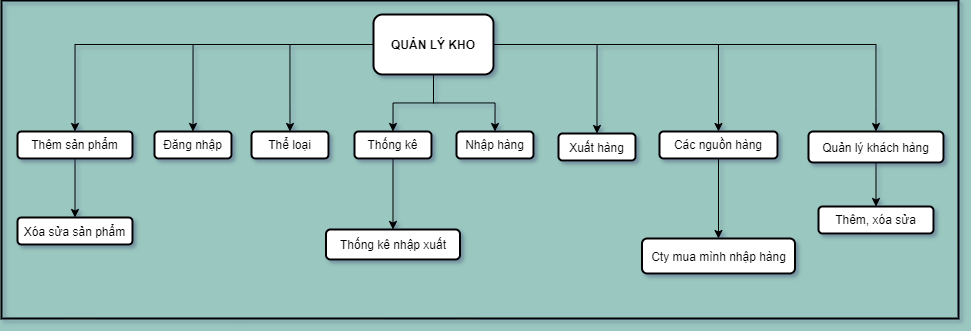

The diagram above was exported from draw.io. Its source (the exported page's mxGraphModel, read from the mxfile embedded in the PNG):
<mxGraphModel dx="2048" dy="1803" grid="0" gridSize="10" guides="1" tooltips="1" connect="1" arrows="1" fold="1" page="1" pageScale="1" pageWidth="827" pageHeight="1169" background="#9AC7BF" math="0" shadow="1">
  <root>
    <mxCell id="0" />
    <mxCell id="1" parent="0" />
    <mxCell id="HJiv9LXOtoFSwTQGgXrA-12" style="edgeStyle=orthogonalEdgeStyle;rounded=0;orthogonalLoop=1;jettySize=auto;html=1;entryX=0.5;entryY=0;entryDx=0;entryDy=0;" edge="1" parent="1" source="HJiv9LXOtoFSwTQGgXrA-1" target="HJiv9LXOtoFSwTQGgXrA-5">
      <mxGeometry relative="1" as="geometry" />
    </mxCell>
    <mxCell id="HJiv9LXOtoFSwTQGgXrA-13" style="edgeStyle=orthogonalEdgeStyle;rounded=0;orthogonalLoop=1;jettySize=auto;html=1;entryX=0.5;entryY=0;entryDx=0;entryDy=0;" edge="1" parent="1" source="HJiv9LXOtoFSwTQGgXrA-1" target="HJiv9LXOtoFSwTQGgXrA-2">
      <mxGeometry relative="1" as="geometry" />
    </mxCell>
    <mxCell id="HJiv9LXOtoFSwTQGgXrA-14" style="edgeStyle=orthogonalEdgeStyle;rounded=0;orthogonalLoop=1;jettySize=auto;html=1;entryX=0.5;entryY=0;entryDx=0;entryDy=0;" edge="1" parent="1" source="HJiv9LXOtoFSwTQGgXrA-1" target="HJiv9LXOtoFSwTQGgXrA-6">
      <mxGeometry relative="1" as="geometry" />
    </mxCell>
    <mxCell id="HJiv9LXOtoFSwTQGgXrA-15" style="edgeStyle=orthogonalEdgeStyle;rounded=0;orthogonalLoop=1;jettySize=auto;html=1;entryX=0.5;entryY=0;entryDx=0;entryDy=0;" edge="1" parent="1" source="HJiv9LXOtoFSwTQGgXrA-1" target="HJiv9LXOtoFSwTQGgXrA-7">
      <mxGeometry relative="1" as="geometry" />
    </mxCell>
    <mxCell id="HJiv9LXOtoFSwTQGgXrA-16" style="edgeStyle=orthogonalEdgeStyle;rounded=0;orthogonalLoop=1;jettySize=auto;html=1;entryX=0.5;entryY=0;entryDx=0;entryDy=0;" edge="1" parent="1" source="HJiv9LXOtoFSwTQGgXrA-1" target="HJiv9LXOtoFSwTQGgXrA-3">
      <mxGeometry relative="1" as="geometry" />
    </mxCell>
    <mxCell id="HJiv9LXOtoFSwTQGgXrA-17" style="edgeStyle=orthogonalEdgeStyle;rounded=0;orthogonalLoop=1;jettySize=auto;html=1;entryX=0.5;entryY=0;entryDx=0;entryDy=0;" edge="1" parent="1" source="HJiv9LXOtoFSwTQGgXrA-1" target="HJiv9LXOtoFSwTQGgXrA-10">
      <mxGeometry relative="1" as="geometry" />
    </mxCell>
    <mxCell id="HJiv9LXOtoFSwTQGgXrA-18" style="edgeStyle=orthogonalEdgeStyle;rounded=0;orthogonalLoop=1;jettySize=auto;html=1;entryX=0.5;entryY=0;entryDx=0;entryDy=0;" edge="1" parent="1" source="HJiv9LXOtoFSwTQGgXrA-1" target="HJiv9LXOtoFSwTQGgXrA-9">
      <mxGeometry relative="1" as="geometry" />
    </mxCell>
    <mxCell id="HJiv9LXOtoFSwTQGgXrA-21" style="edgeStyle=orthogonalEdgeStyle;rounded=0;orthogonalLoop=1;jettySize=auto;html=1;entryX=0.5;entryY=0;entryDx=0;entryDy=0;" edge="1" parent="1" source="HJiv9LXOtoFSwTQGgXrA-1" target="HJiv9LXOtoFSwTQGgXrA-4">
      <mxGeometry relative="1" as="geometry" />
    </mxCell>
    <mxCell id="HJiv9LXOtoFSwTQGgXrA-1" value="QUẢN LÝ KHO" style="rounded=1;whiteSpace=wrap;html=1;strokeWidth=2;fontStyle=1" vertex="1" parent="1">
      <mxGeometry x="360" y="11" width="120" height="60" as="geometry" />
    </mxCell>
    <mxCell id="HJiv9LXOtoFSwTQGgXrA-2" value="Đăng nhập" style="rounded=1;whiteSpace=wrap;html=1;strokeWidth=2;" vertex="1" parent="1">
      <mxGeometry x="141" y="128" width="77" height="27" as="geometry" />
    </mxCell>
    <mxCell id="HJiv9LXOtoFSwTQGgXrA-3" value="Nhập hàng" style="rounded=1;whiteSpace=wrap;html=1;strokeWidth=2;" vertex="1" parent="1">
      <mxGeometry x="443" y="128" width="77" height="27" as="geometry" />
    </mxCell>
    <mxCell id="HJiv9LXOtoFSwTQGgXrA-4" value="Xuất hàng" style="rounded=1;whiteSpace=wrap;html=1;strokeWidth=2;" vertex="1" parent="1">
      <mxGeometry x="545" y="130" width="77" height="27" as="geometry" />
    </mxCell>
    <mxCell id="HJiv9LXOtoFSwTQGgXrA-23" style="edgeStyle=orthogonalEdgeStyle;rounded=0;orthogonalLoop=1;jettySize=auto;html=1;entryX=0.5;entryY=0;entryDx=0;entryDy=0;" edge="1" parent="1" source="HJiv9LXOtoFSwTQGgXrA-5" target="HJiv9LXOtoFSwTQGgXrA-11">
      <mxGeometry relative="1" as="geometry" />
    </mxCell>
    <mxCell id="HJiv9LXOtoFSwTQGgXrA-5" value="Thêm sản phẩm" style="rounded=1;whiteSpace=wrap;html=1;strokeWidth=2;" vertex="1" parent="1">
      <mxGeometry x="4" y="128" width="115" height="27" as="geometry" />
    </mxCell>
    <mxCell id="HJiv9LXOtoFSwTQGgXrA-6" value="Thể loại" style="rounded=1;whiteSpace=wrap;html=1;strokeWidth=2;" vertex="1" parent="1">
      <mxGeometry x="238" y="128" width="77" height="27" as="geometry" />
    </mxCell>
    <mxCell id="HJiv9LXOtoFSwTQGgXrA-24" style="edgeStyle=orthogonalEdgeStyle;rounded=0;orthogonalLoop=1;jettySize=auto;html=1;" edge="1" parent="1" source="HJiv9LXOtoFSwTQGgXrA-7" target="HJiv9LXOtoFSwTQGgXrA-8">
      <mxGeometry relative="1" as="geometry" />
    </mxCell>
    <mxCell id="HJiv9LXOtoFSwTQGgXrA-7" value="Thống kê" style="rounded=1;whiteSpace=wrap;html=1;strokeWidth=2;" vertex="1" parent="1">
      <mxGeometry x="341" y="128" width="77" height="27" as="geometry" />
    </mxCell>
    <mxCell id="HJiv9LXOtoFSwTQGgXrA-8" value="Thống kê nhập xuất" style="rounded=1;whiteSpace=wrap;html=1;strokeWidth=2;" vertex="1" parent="1">
      <mxGeometry x="312.5" y="226" width="134" height="30" as="geometry" />
    </mxCell>
    <mxCell id="HJiv9LXOtoFSwTQGgXrA-27" style="edgeStyle=orthogonalEdgeStyle;rounded=0;orthogonalLoop=1;jettySize=auto;html=1;entryX=0.5;entryY=0;entryDx=0;entryDy=0;" edge="1" parent="1" source="HJiv9LXOtoFSwTQGgXrA-9" target="HJiv9LXOtoFSwTQGgXrA-26">
      <mxGeometry relative="1" as="geometry" />
    </mxCell>
    <mxCell id="HJiv9LXOtoFSwTQGgXrA-9" value="Quản lý khách hàng" style="rounded=1;whiteSpace=wrap;html=1;strokeWidth=2;" vertex="1" parent="1">
      <mxGeometry x="795" y="128" width="135" height="31" as="geometry" />
    </mxCell>
    <mxCell id="HJiv9LXOtoFSwTQGgXrA-29" style="edgeStyle=orthogonalEdgeStyle;rounded=0;orthogonalLoop=1;jettySize=auto;html=1;entryX=0.5;entryY=0;entryDx=0;entryDy=0;" edge="1" parent="1" source="HJiv9LXOtoFSwTQGgXrA-10" target="HJiv9LXOtoFSwTQGgXrA-28">
      <mxGeometry relative="1" as="geometry" />
    </mxCell>
    <mxCell id="HJiv9LXOtoFSwTQGgXrA-10" value="Các nguồn hàng" style="rounded=1;whiteSpace=wrap;html=1;strokeWidth=2;" vertex="1" parent="1">
      <mxGeometry x="646" y="128" width="118" height="27" as="geometry" />
    </mxCell>
    <mxCell id="HJiv9LXOtoFSwTQGgXrA-11" value="Xóa sửa sản phẩm" style="rounded=1;whiteSpace=wrap;html=1;strokeWidth=2;" vertex="1" parent="1">
      <mxGeometry x="4" y="214" width="115" height="27" as="geometry" />
    </mxCell>
    <mxCell id="HJiv9LXOtoFSwTQGgXrA-26" value="Thêm, xóa sửa" style="rounded=1;whiteSpace=wrap;html=1;strokeWidth=2;" vertex="1" parent="1">
      <mxGeometry x="805" y="203" width="115" height="27" as="geometry" />
    </mxCell>
    <mxCell id="HJiv9LXOtoFSwTQGgXrA-28" value="Cty mua mình nhập hàng" style="rounded=1;whiteSpace=wrap;html=1;strokeWidth=2;" vertex="1" parent="1">
      <mxGeometry x="628.5" y="235" width="153" height="35" as="geometry" />
    </mxCell>
    <mxCell id="HJiv9LXOtoFSwTQGgXrA-30" value="" style="rounded=0;whiteSpace=wrap;html=1;strokeWidth=2;fillColor=none;" vertex="1" parent="1">
      <mxGeometry x="-12" y="-3" width="957" height="318" as="geometry" />
    </mxCell>
  </root>
</mxGraphModel>